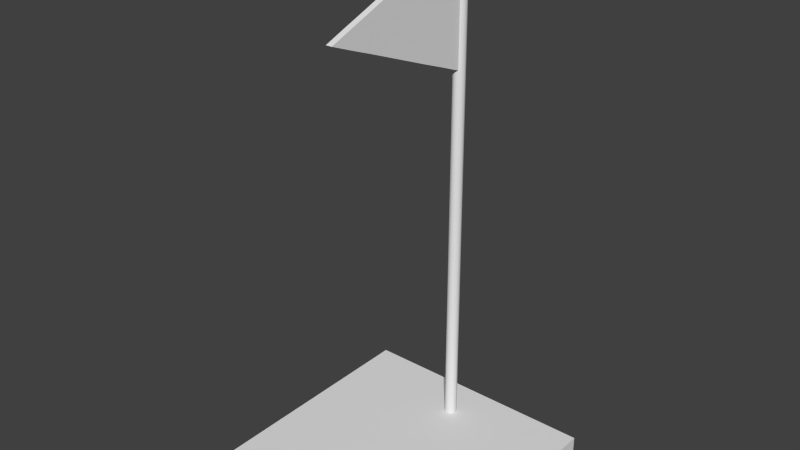 # Source: flag_2.blend  (saved by Blender 2.76.0; exported with 4.5.12 LTS)
import bpy
from mathutils import Matrix  # noqa: F401  (used for matrix-valued properties, if any)

bpy.ops.wm.read_factory_settings(use_empty=True)
scene = bpy.context.scene
scene.name = 'Scene'

# ---- collections
col_collection_1 = bpy.data.collections.new('Collection 1'); scene.collection.children.link(col_collection_1)

# ---- world
world_world = bpy.data.worlds.new('World'); scene.world = world_world
world_world.color = (0.05088, 0.05088, 0.05088)
world_world.use_sun_shadow = False
world_world.sun_shadow_jitter_overblur = 0.0
world_world.cycles.sampling_method = 'MANUAL'
world_world.cycles.sample_map_resolution = 256

# ---- meshes
me_cylinder = bpy.data.meshes.new('Cylinder')
me_cylinder.from_pydata([(-2.906e-08, 0.3556, 0.0), (-2.906e-08, 0.3556, 2.0), (0.0125, 0.3522, 0.0), (0.0125, 0.3522, 2.0), (0.02165, 0.3431, 0.0), (0.02165, 0.3431, 2.0), (0.025, 0.3306, 0.0), (0.025, 0.3306, 2.0), (0.02165, 0.3181, 0.0), (0.02165, 0.3181, 2.0), (0.0125, 0.3089, 0.0), (0.0125, 0.3089, 2.0), (-2.528e-08, 0.3056, 0.0), (-0.0125, 0.3089, 0.0), (-0.0125, 0.3089, 2.0), (-0.02165, 0.3181, 0.0), (-0.02165, 0.3181, 2.0), (-0.025, 0.3306, 0.0), (-0.025, 0.3306, 2.0), (-0.02165, 0.3431, 0.0), (-0.02165, 0.3431, 2.0), (-0.0125, 0.3522, 0.0), (-0.0125, 0.3522, 2.0), (-2.906e-08, 0.3556, 1.5), (0.0125, 0.3522, 1.5), (0.02165, 0.3431, 1.5), (0.025, 0.3306, 1.5), (0.02165, 0.3181, 1.5), (0.0125, 0.3089, 1.5), (-2.528e-08, 0.3056, 1.5), (-0.0125, 0.3089, 1.5), (-0.02165, 0.3181, 1.5), (-0.025, 0.3306, 1.5), (-0.02165, 0.3431, 1.5), (-0.0125, 0.3522, 1.5), (0.0125, -0.3406, 1.75), (-0.0125, -0.3406, 1.75), (-0.0125, -0.2478, 1.714), (-0.0125, -0.155, 1.679), (-0.0125, -0.06221, 1.643), (-0.0125, 0.03058, 1.607), (-0.0125, 0.1234, 1.571), (-0.0125, 0.2162, 1.536), (0.0125, 0.2162, 1.536), (0.0125, 0.1234, 1.571), (0.0125, 0.03058, 1.607), (0.0125, -0.06221, 1.643), (0.0125, -0.155, 1.679), (0.0125, -0.2478, 1.714), (-0.0125, 0.2162, 1.964), (-0.0125, 0.1234, 1.929), (-0.0125, 0.03058, 1.893), (-0.0125, -0.06221, 1.857), (-0.0125, -0.155, 1.821), (-0.0125, -0.2478, 1.786), (0.0125, 0.2162, 1.964), (0.0125, 0.1234, 1.929), (0.0125, 0.03058, 1.893), (0.0125, -0.06221, 1.857), (0.0125, -0.155, 1.821), (0.0125, -0.2478, 1.786)], [], [(23, 1, 3, 24), (24, 3, 5, 25), (25, 5, 7, 26), (26, 7, 9, 27), (27, 9, 11, 28), (30, 14, 16, 31), (31, 16, 18, 32), (32, 18, 20, 33), (3, 1, 22, 20, 18, 16, 14, 11, 9, 7, 5), (34, 22, 1, 23), (33, 20, 22, 34), (0, 2, 4, 6, 8, 10, 12, 13, 15, 17, 19, 21), (19, 33, 34, 21), (21, 34, 23, 0), (17, 32, 33, 19), (15, 31, 32, 17), (13, 30, 31, 15), (12, 29, 30, 13), (10, 28, 29, 12), (8, 27, 28, 10), (6, 26, 27, 8), (4, 25, 26, 6), (2, 24, 25, 4), (0, 23, 24, 2), (11, 14, 49, 55), (55, 49, 50, 56), (56, 50, 51, 57), (57, 51, 52, 58), (58, 52, 53, 59), (59, 53, 54, 60), (28, 11, 55, 43), (43, 55, 56, 44), (44, 56, 57, 45), (45, 57, 58, 46), (46, 58, 59, 47), (47, 59, 60, 48), (14, 30, 42, 49), (49, 42, 41, 50), (50, 41, 40, 51), (51, 40, 39, 52), (52, 39, 38, 53), (53, 38, 37, 54), (29, 28, 43, 42, 30), (42, 43, 44, 41), (41, 44, 45, 40), (40, 45, 46, 39), (39, 46, 47, 38), (38, 47, 48, 37), (37, 48, 35, 36), (54, 37, 36), (48, 60, 35), (60, 54, 36, 35)])
me_cylinder.polygons.foreach_set('use_smooth', [True] * 52)
_k = set([(0, 2), (0, 21), (1, 3), (1, 22), (2, 4), (3, 5), (4, 6), (5, 7), (6, 8), (7, 9), (8, 10), (9, 11), (10, 12), (11, 14), (11, 28), (11, 55), (12, 13), (13, 15), (14, 16), (14, 30), (14, 49), (15, 17), (16, 18), (17, 19), (18, 20), (19, 21), (20, 22), (28, 29), (28, 43), (29, 30), (30, 42), (35, 36), (35, 48), (35, 60), (36, 37), (36, 54), (37, 38), (38, 39), (39, 40), (40, 41), (41, 42), (43, 44), (44, 45), (45, 46), (46, 47), (47, 48), (49, 50), (50, 51), (51, 52), (52, 53), (53, 54), (55, 56), (56, 57), (57, 58), (58, 59), (59, 60)])
me_cylinder.attributes.new('sharp_edge', 'BOOLEAN', 'EDGE').data.foreach_set('value', [ (min(e.vertices), max(e.vertices)) in _k for e in me_cylinder.edges])
me_cylinder.use_remesh_preserve_volume = False
me_cylinder.use_remesh_preserve_attributes = False
me_cylinder.use_mirror_vertex_groups = False
me_cylinder.update()
me_cube_001 = bpy.data.meshes.new('Cube.001')
me_cube_001.from_pydata([(-0.5, -0.5, 0.0), (-0.5, -0.5, 1.0), (-0.5, 0.5, 0.0), (-0.5, 0.5, 1.0), (0.5, -0.5, 0.0), (0.5, -0.5, 1.0), (0.5, 0.5, 0.0), (0.5, 0.5, 1.0)], [], [(1, 3, 2, 0), (3, 7, 6, 2), (7, 5, 4, 6), (5, 1, 0, 4), (0, 2, 6, 4), (5, 7, 3, 1)])
me_cube_001.use_remesh_preserve_volume = False
me_cube_001.use_remesh_preserve_attributes = False
me_cube_001.use_mirror_vertex_groups = False
me_cube_001.update()
arm_armature = bpy.data.armatures.new('Armature')  # bones are not reproduced

# ---- objects
ob_armature = bpy.data.objects.new('Armature', arm_armature)
ob_cylinder = bpy.data.objects.new('Cylinder', me_cylinder)
ob_cube = bpy.data.objects.new('Cube', me_cube_001)

# ---- transforms, parenting, visibility, modifiers, constraints
ob_armature.location = (0.0, 0.33, 1.75)
ob_armature.rotation_euler = (1.571, 2.22e-16, 2.22e-16)
ob_armature.show_in_front = True
ob_armature.lineart.crease_threshold = 0.0
ob_cylinder.parent = ob_armature
ob_cylinder.matrix_parent_inverse = Matrix(((1.0, 2.22e-16, -2.22e-16, 3.153e-16), (2.22e-16, 7.55e-08, 1.0, -1.75), (2.22e-16, -1.0, 5.96e-08, 0.33), (0.0, 0.0, 0.0, 1.0)))
ob_cylinder.location = (0.0, 0.0, 0.0)
ob_cylinder.lineart.crease_threshold = 0.0
_vg = ob_cylinder.vertex_groups.new(name='Bone')
for _i, _w in zip([0, 1, 2, 3, 4, 5, 6, 7, 8, 9, 10, 11, 12, 13, 14, 15, 16, 17, 18, 19, 20, 21, 22, 23, 24, 25, 26, 27, 28, 29, 30, 31, 32, 33, 34, 39, 40, 41, 42, 43, 44, 45, 46, 49, 50, 51, 52, 55, 56, 57, 58], [1.683e-42, 3.761e-11, 0.0, 6.601e-08, 6.586e-44, 4.75e-09, 9.529e-44, 9.847e-11, 4.568e-43, 9.604e-17, 3.237e-40, 2.433e-15, 8.331e-38, 8.796e-38, 1.154e-11, 0.0, 1.544e-10, 0.0, 1.553e-15, 0.0, 1.764e-09, 0.0, 0.0, 3.703e-18, 1.334e-28, 1.248e-31, 6.054e-14, 8.169e-10, 3.752e-12, 4.175e-14, 8.09e-14, 1.399e-10, 2.163e-08, 5.277e-15, 3.717e-11, 0.06518, 0.2464, 0.6831, 0.8014, 0.7966, 0.678, 0.2524, 0.06937, 0.8407, 0.695, 0.2578, 0.0706, 0.8429, 0.6993, 0.2515, 0.06632]): _vg.add([_i], _w, 'REPLACE')
_vg = ob_cylinder.vertex_groups.new(name='Bone.001')
for _i, _w in zip([0, 1, 2, 3, 4, 5, 6, 7, 8, 9, 10, 11, 12, 13, 14, 15, 16, 17, 18, 19, 20, 21, 22, 23, 24, 25, 26, 27, 28, 29, 30, 31, 32, 33, 34, 38, 39, 40, 41, 42, 43, 44, 45, 46, 47, 49, 50, 51, 52, 53, 55, 56, 57, 58, 59], [1.682e-20, 5.909e-17, 1.852e-22, 1.595e-16, 2.062e-24, 6.029e-16, 6.571e-26, 2.387e-12, 5.295e-24, 1.684e-08, 6.141e-19, 3.966e-06, 8.337e-15, 7.032e-13, 4.787e-05, 2.51e-13, 3.713e-06, 8.265e-17, 1.378e-08, 1.148e-18, 8.359e-13, 9.311e-21, 0.0, 8.269e-09, 8.16e-06, 1.87e-05, 2.632e-06, 1.794e-06, 3.464e-09, 1.595e-11, 0.0, 1.113e-08, 4.793e-10, 7.014e-10, 3.496e-09, 0.1161, 0.7572, 0.6982, 0.2948, 0.188, 0.1925, 0.2992, 0.6897, 0.7441, 0.1255, 0.1476, 0.2818, 0.6842, 0.7429, 0.1253, 0.1456, 0.2782, 0.693, 0.7561, 0.1159]): _vg.add([_i], _w, 'REPLACE')
_vg = ob_cylinder.vertex_groups.new(name='Bone.002')
for _i, _w in zip([23, 24, 25, 26, 27, 28, 34, 35, 36, 37, 38, 39, 40, 45, 46, 47, 48, 51, 52, 53, 54, 57, 58, 59, 60], [0.0, 0.0, 0.0, 0.0, 0.0, 0.0, 0.0, 0.9986, 0.9986, 0.9934, 0.8737, 0.1776, 0.05541, 0.05786, 0.1865, 0.8631, 0.9922, 0.05797, 0.1865, 0.8631, 0.9922, 0.05552, 0.1776, 0.8737, 0.9934]): _vg.add([_i], _w, 'REPLACE')
_m = ob_cylinder.modifiers.new('EdgeSplit', 'EDGE_SPLIT')
_m.use_edge_angle = False
_m = ob_cylinder.modifiers.new('Armature', 'ARMATURE')
_m.object = ob_armature
ob_cube.location = (0.0, 0.0, -1.0)
ob_cube.hide_viewport = True
ob_cube.lineart.crease_threshold = 0.0

# ---- collection membership
col_collection_1.objects.link(ob_armature)
col_collection_1.objects.link(ob_cylinder)
col_collection_1.objects.link(ob_cube)

# ---- scene / render settings (as saved in the file)
scene.frame_start = 1; scene.frame_end = 250; scene.frame_set(0)
scene.render.engine = 'BLENDER_EEVEE_NEXT'
scene.render.resolution_percentage = 50
scene.render.dither_intensity = 0.0
scene.cycles.use_denoising = False
scene.cycles.samples = 10
scene.cycles.sampling_pattern = 'TABULATED_SOBOL'
scene.cycles.light_sampling_threshold = 0.0
scene.cycles.use_adaptive_sampling = False
scene.cycles.use_light_tree = False
scene.cycles.blur_glossy = 0.0
scene.cycles.pixel_filter_type = 'GAUSSIAN'
scene.cycles.sample_clamp_indirect = 0.0
scene.view_settings.view_transform = 'Standard'
bpy.context.view_layer.update()

# ---- added for rendering (the .blend has no active camera and no usable light): camera, sun
cam_auto = bpy.data.cameras.new('AutoCamera')
cam_auto.lens = 50.0
cam_auto.sensor_width = 36.0
cam_auto.clip_end = 1000.0
ob_auto_camera = bpy.data.objects.new('AutoCamera', cam_auto)
scene.collection.objects.link(ob_auto_camera)
ob_auto_camera.location = (2.26633, -2.71959, 2.81306)
ob_auto_camera.rotation_euler = (1.09748, -7.21219e-08, 0.694738)
scene.camera = ob_auto_camera
light_auto_sun = bpy.data.lights.new('AutoSun', 'SUN')
light_auto_sun.energy = 3.0
light_auto_sun.angle = 0.0523599
ob_auto_sun = bpy.data.objects.new('AutoSun', light_auto_sun)
scene.collection.objects.link(ob_auto_sun)
ob_auto_sun.rotation_euler = (0.872665, 0.174533, 0.523599)
bpy.context.view_layer.update()
